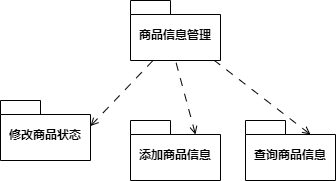

The diagram above was exported from draw.io. Its source (the exported page's mxGraphModel, read from the mxfile embedded in the PNG):
<mxGraphModel dx="1182" dy="783" grid="1" gridSize="10" guides="1" tooltips="1" connect="1" arrows="1" fold="1" page="1" pageScale="1" pageWidth="827" pageHeight="1169" math="0" shadow="0">
  <root>
    <mxCell id="0" />
    <mxCell id="1" parent="0" />
    <mxCell id="2" value="商品信息管理" style="shape=folder;fontStyle=1;spacingTop=10;tabWidth=40;tabHeight=14;tabPosition=left;html=1;whiteSpace=wrap;" vertex="1" parent="1">
      <mxGeometry x="1390" y="1270" width="90" height="60" as="geometry" />
    </mxCell>
    <mxCell id="3" value="修改商品状态" style="shape=folder;fontStyle=1;spacingTop=10;tabWidth=40;tabHeight=14;tabPosition=left;html=1;whiteSpace=wrap;" vertex="1" parent="1">
      <mxGeometry x="1260" y="1370" width="90" height="60" as="geometry" />
    </mxCell>
    <mxCell id="4" value="添加商品信息" style="shape=folder;fontStyle=1;spacingTop=10;tabWidth=40;tabHeight=14;tabPosition=left;html=1;whiteSpace=wrap;" vertex="1" parent="1">
      <mxGeometry x="1390" y="1390" width="90" height="60" as="geometry" />
    </mxCell>
    <mxCell id="5" style="rounded=0;orthogonalLoop=1;jettySize=auto;html=1;exitX=0;exitY=0;exitDx=65;exitDy=14;exitPerimeter=0;startArrow=open;startFill=0;endArrow=none;endFill=0;dashed=1;dashPattern=8 8;" edge="1" source="6" target="2" parent="1">
      <mxGeometry relative="1" as="geometry" />
    </mxCell>
    <mxCell id="6" value="查询商品信息" style="shape=folder;fontStyle=1;spacingTop=10;tabWidth=40;tabHeight=14;tabPosition=left;html=1;whiteSpace=wrap;" vertex="1" parent="1">
      <mxGeometry x="1505" y="1390" width="90" height="60" as="geometry" />
    </mxCell>
    <mxCell id="7" style="rounded=0;orthogonalLoop=1;jettySize=auto;html=1;exitX=0;exitY=0;exitDx=90;exitDy=25.5;exitPerimeter=0;entryX=0.25;entryY=1;entryDx=0;entryDy=0;entryPerimeter=0;startArrow=open;startFill=0;endArrow=none;endFill=0;dashed=1;dashPattern=8 8;" edge="1" source="3" target="2" parent="1">
      <mxGeometry relative="1" as="geometry" />
    </mxCell>
    <mxCell id="8" style="rounded=0;orthogonalLoop=1;jettySize=auto;html=1;exitX=0;exitY=0;exitDx=65;exitDy=14;exitPerimeter=0;entryX=0.5;entryY=1;entryDx=0;entryDy=0;entryPerimeter=0;startArrow=open;startFill=0;endArrow=none;endFill=0;dashed=1;dashPattern=8 8;" edge="1" source="4" target="2" parent="1">
      <mxGeometry relative="1" as="geometry" />
    </mxCell>
  </root>
</mxGraphModel>